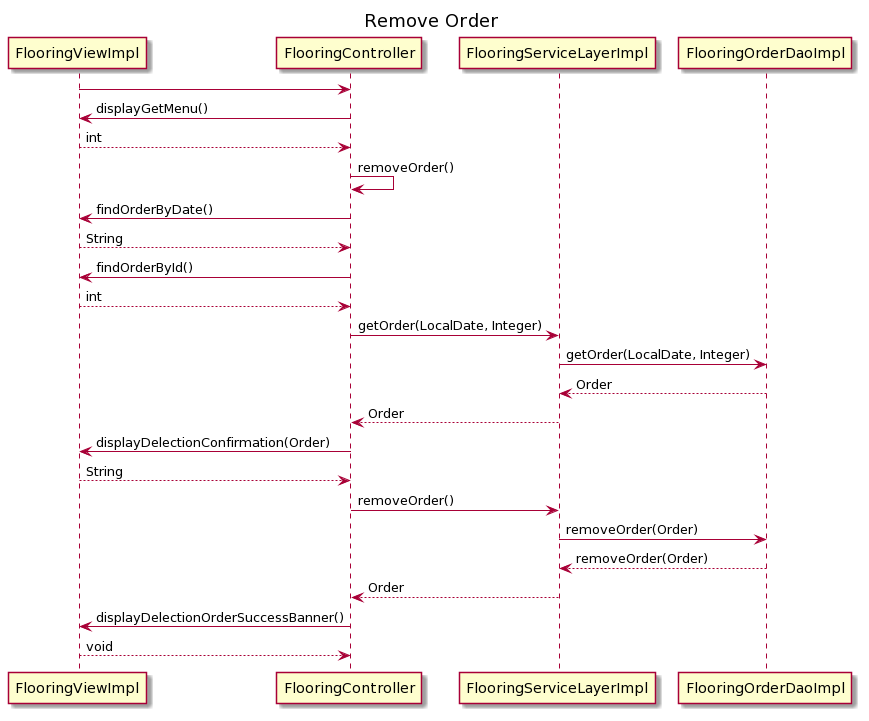

The diagram above was rendered by PlantUML. Its source (embedded in the PNG):
@startuml
/'
Created by: Margaret Donin
Date created: 06/29/20
'/



Title Remove Order

FlooringViewImpl -> FlooringController
FlooringController -> FlooringViewImpl : displayGetMenu()
FlooringViewImpl --> FlooringController : int
FlooringController -> FlooringController : removeOrder()
FlooringController -> FlooringViewImpl : findOrderByDate()
FlooringViewImpl --> FlooringController : String
FlooringController -> FlooringViewImpl : findOrderById()
FlooringViewImpl --> FlooringController : int
FlooringController -> FlooringServiceLayerImpl : getOrder(LocalDate, Integer)
FlooringServiceLayerImpl -> FlooringOrderDaoImpl : getOrder(LocalDate, Integer)
FlooringOrderDaoImpl --> FlooringServiceLayerImpl : Order
FlooringServiceLayerImpl --> FlooringController : Order
FlooringController -> FlooringViewImpl : displayDelectionConfirmation(Order)
FlooringViewImpl --> FlooringController : String
FlooringController -> FlooringServiceLayerImpl : removeOrder()
FlooringServiceLayerImpl -> FlooringOrderDaoImpl : removeOrder(Order)
FlooringOrderDaoImpl --> FlooringServiceLayerImpl : removeOrder(Order)
FlooringServiceLayerImpl --> FlooringController : Order
FlooringController -> FlooringViewImpl : displayDelectionOrderSuccessBanner()
FlooringViewImpl --> FlooringController : void
@enduml